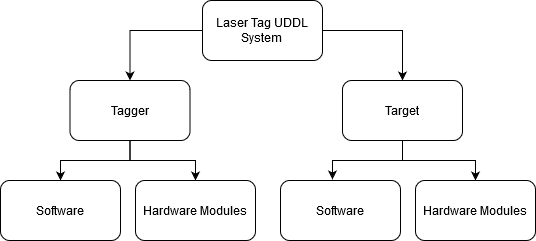

The diagram above was exported from draw.io. Its source (the exported page's mxGraphModel, read from the mxfile embedded in the PNG):
<mxGraphModel dx="1422" dy="763" grid="1" gridSize="10" guides="1" tooltips="1" connect="1" arrows="1" fold="1" page="1" pageScale="1" pageWidth="850" pageHeight="1100" math="0" shadow="0">
  <root>
    <mxCell id="0" />
    <mxCell id="1" parent="0" />
    <mxCell id="2AT4aPZqmlWpgorzTawc-10" style="edgeStyle=orthogonalEdgeStyle;rounded=0;orthogonalLoop=1;jettySize=auto;html=1;entryX=0.5;entryY=0;entryDx=0;entryDy=0;" parent="1" source="2AT4aPZqmlWpgorzTawc-1" target="2AT4aPZqmlWpgorzTawc-2" edge="1">
      <mxGeometry relative="1" as="geometry" />
    </mxCell>
    <mxCell id="2AT4aPZqmlWpgorzTawc-11" style="edgeStyle=orthogonalEdgeStyle;rounded=0;orthogonalLoop=1;jettySize=auto;html=1;" parent="1" source="2AT4aPZqmlWpgorzTawc-1" target="2AT4aPZqmlWpgorzTawc-3" edge="1">
      <mxGeometry relative="1" as="geometry" />
    </mxCell>
    <mxCell id="2AT4aPZqmlWpgorzTawc-1" value="&lt;div&gt;Laser Tag UDDL&lt;br&gt;&lt;/div&gt;&lt;div&gt;System&lt;/div&gt;" style="rounded=1;whiteSpace=wrap;html=1;" parent="1" vertex="1">
      <mxGeometry x="360" y="360" width="120" height="60" as="geometry" />
    </mxCell>
    <mxCell id="2AT4aPZqmlWpgorzTawc-12" style="edgeStyle=orthogonalEdgeStyle;rounded=0;orthogonalLoop=1;jettySize=auto;html=1;" parent="1" source="2AT4aPZqmlWpgorzTawc-2" target="2AT4aPZqmlWpgorzTawc-4" edge="1">
      <mxGeometry relative="1" as="geometry" />
    </mxCell>
    <mxCell id="2AT4aPZqmlWpgorzTawc-13" style="edgeStyle=orthogonalEdgeStyle;rounded=0;orthogonalLoop=1;jettySize=auto;html=1;" parent="1" source="2AT4aPZqmlWpgorzTawc-2" target="2AT4aPZqmlWpgorzTawc-7" edge="1">
      <mxGeometry relative="1" as="geometry" />
    </mxCell>
    <mxCell id="2AT4aPZqmlWpgorzTawc-2" value="Tagger" style="rounded=1;whiteSpace=wrap;html=1;" parent="1" vertex="1">
      <mxGeometry x="227.5" y="440" width="120" height="60" as="geometry" />
    </mxCell>
    <mxCell id="2AT4aPZqmlWpgorzTawc-14" style="edgeStyle=orthogonalEdgeStyle;rounded=0;orthogonalLoop=1;jettySize=auto;html=1;entryX=0.433;entryY=-0.017;entryDx=0;entryDy=0;entryPerimeter=0;" parent="1" source="2AT4aPZqmlWpgorzTawc-3" target="2AT4aPZqmlWpgorzTawc-8" edge="1">
      <mxGeometry relative="1" as="geometry" />
    </mxCell>
    <mxCell id="2AT4aPZqmlWpgorzTawc-15" style="edgeStyle=orthogonalEdgeStyle;rounded=0;orthogonalLoop=1;jettySize=auto;html=1;entryX=0.5;entryY=0;entryDx=0;entryDy=0;" parent="1" source="2AT4aPZqmlWpgorzTawc-3" target="2AT4aPZqmlWpgorzTawc-9" edge="1">
      <mxGeometry relative="1" as="geometry" />
    </mxCell>
    <mxCell id="2AT4aPZqmlWpgorzTawc-3" value="&lt;div&gt;Target&lt;/div&gt;" style="rounded=1;whiteSpace=wrap;html=1;" parent="1" vertex="1">
      <mxGeometry x="500" y="440" width="120" height="60" as="geometry" />
    </mxCell>
    <mxCell id="2AT4aPZqmlWpgorzTawc-4" value="Software" style="rounded=1;whiteSpace=wrap;html=1;" parent="1" vertex="1">
      <mxGeometry x="158" y="540" width="120" height="60" as="geometry" />
    </mxCell>
    <mxCell id="2AT4aPZqmlWpgorzTawc-7" value="Hardware Modules" style="rounded=1;whiteSpace=wrap;html=1;" parent="1" vertex="1">
      <mxGeometry x="293" y="540" width="120" height="60" as="geometry" />
    </mxCell>
    <mxCell id="2AT4aPZqmlWpgorzTawc-8" value="Software" style="rounded=1;whiteSpace=wrap;html=1;" parent="1" vertex="1">
      <mxGeometry x="438" y="540" width="120" height="60" as="geometry" />
    </mxCell>
    <mxCell id="2AT4aPZqmlWpgorzTawc-9" value="Hardware Modules" style="rounded=1;whiteSpace=wrap;html=1;" parent="1" vertex="1">
      <mxGeometry x="573" y="540" width="120" height="60" as="geometry" />
    </mxCell>
  </root>
</mxGraphModel>